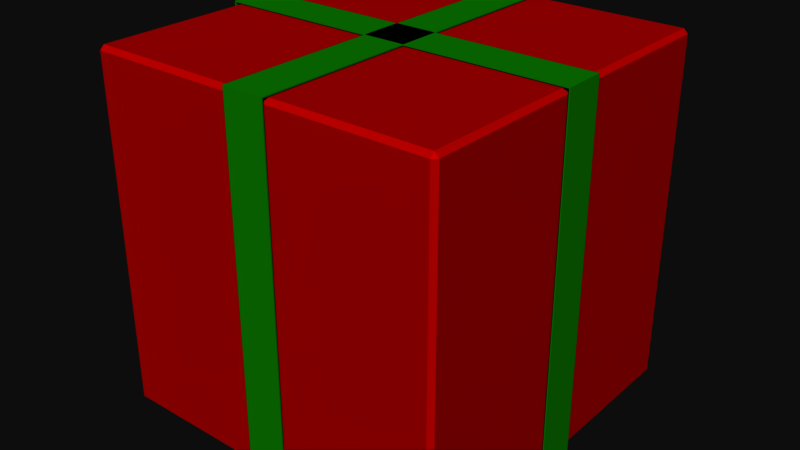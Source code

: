 # Source: present.blend  (saved by Blender 2.79.6; exported with 4.5.12 LTS)
import bpy
from mathutils import Matrix  # noqa: F401  (used for matrix-valued properties, if any)

bpy.ops.wm.read_factory_settings(use_empty=True)
scene = bpy.context.scene
scene.name = 'Scene'

# ---- collections
col_collection_1 = bpy.data.collections.new('Collection 1'); scene.collection.children.link(col_collection_1)

# ---- materials (node trees are filled in below, after node groups)
mat_ribbon = bpy.data.materials.new('Ribbon')
mat_ribbon.alpha_threshold = 0.0
mat_ribbon.roughness = 0.5
mat_wrappingpaper = bpy.data.materials.new('WrappingPaper')
mat_wrappingpaper.alpha_threshold = 0.0
mat_wrappingpaper.roughness = 0.5

# ---- material node trees
mat_ribbon.use_nodes = True; mat_ribbon.node_tree.nodes.clear()
_N = mat_ribbon.node_tree.nodes; _L = mat_ribbon.node_tree.links
n0 = _N.new('ShaderNodeOutputMaterial'); n0.name = 'Material Output'; n0.location = (300, 300)
n1 = _N.new('ShaderNodeBsdfDiffuse'); n1.name = 'Diffuse BSDF'; n1.location = (10, 300)
n1.inputs[0].default_value = (0.04877, 0.58, 0.0, 1.0)
_L.new(n1.outputs[0], n0.inputs[0])
n0.is_active_output = True
mat_wrappingpaper.use_nodes = True; mat_wrappingpaper.node_tree.nodes.clear()
_N = mat_wrappingpaper.node_tree.nodes; _L = mat_wrappingpaper.node_tree.links
n0 = _N.new('ShaderNodeOutputMaterial'); n0.name = 'Material Output'; n0.location = (300, 300)
n1 = _N.new('ShaderNodeBsdfDiffuse'); n1.name = 'Diffuse BSDF'; n1.location = (10, 300)
n1.inputs[0].default_value = (0.8, 0.0, 0.0, 1.0)
_L.new(n1.outputs[0], n0.inputs[0])
n0.is_active_output = True

# ---- world
world_world = bpy.data.worlds.new('World'); scene.world = world_world
world_world.color = (0.05088, 0.05088, 0.05088)
world_world.use_sun_shadow = False
world_world.sun_shadow_jitter_overblur = 0.0

# ---- meshes
me_cube_001 = bpy.data.meshes.new('Cube.001')
me_cube_001.from_pydata([(-1.027, -0.1181, 2.033), (1.027, -0.1181, 2.033), (-1.027, 0.1181, 2.033), (1.027, 0.1181, 2.033), (-1.027, -0.1181, -0.02492), (1.027, -0.1181, -0.02492), (-1.027, 0.1181, -0.02492), (1.027, 0.1181, -0.02492), (0.1181, -1.027, 2.033), (0.1181, 1.027, 2.033), (-0.1181, -1.027, 2.033), (-0.1181, 1.027, 2.033), (0.1181, -1.027, -0.02492), (0.1181, 1.027, -0.02492), (-0.1181, -1.027, -0.02492), (-0.1181, 1.027, -0.02492), (-1.02, -0.1181, 2.026), (1.02, -0.1181, 2.026), (-1.02, 0.1181, 2.026), (1.02, 0.1181, 2.026), (-1.02, -0.1181, -0.01785), (1.02, -0.1181, -0.01785), (-1.02, 0.1181, -0.01785), (1.02, 0.1181, -0.01785), (0.1181, -1.02, 2.026), (0.1181, 1.02, 2.026), (-0.1181, -1.02, 2.026), (-0.1181, 1.02, 2.026), (0.1181, -1.02, -0.01785), (0.1181, 1.02, -0.01785), (-0.1181, -1.02, -0.01785), (-0.1181, 1.02, -0.01785), (-0.9852, -0.9852, 0.0), (-0.9852, -1.01, 0.02526), (-1.01, -0.9852, 0.02526), (-0.9852, -1.01, 1.996), (-0.9852, -0.9852, 2.021), (-1.01, -0.9852, 1.996), (-0.9852, 0.9852, 0.0), (-1.01, 0.9852, 0.02526), (-0.9852, 1.01, 0.02526), (-0.9852, 0.9852, 2.021), (-0.9852, 1.01, 1.996), (-1.01, 0.9852, 1.996), (0.9852, -0.9852, 0.0), (1.01, -0.9852, 0.02526), (0.9852, -1.01, 0.02526), (0.9852, -0.9852, 2.021), (0.9852, -1.01, 1.996), (1.01, -0.9852, 1.996), (0.9852, 0.9852, 0.0), (0.9852, 1.01, 0.02526), (1.01, 0.9852, 0.02526), (0.9852, 0.9852, 2.021), (1.01, 0.9852, 1.996), (0.9852, 1.01, 1.996)], [], [(0, 1, 3, 2), (3, 1, 5, 7), (0, 2, 6, 4), (6, 7, 5, 4), (8, 9, 11, 10), (11, 9, 13, 15), (8, 10, 14, 12), (14, 15, 13, 12), (16, 18, 19, 17), (19, 23, 21, 17), (16, 20, 22, 18), (22, 20, 21, 23), (24, 26, 27, 25), (27, 31, 29, 25), (24, 28, 30, 26), (30, 28, 29, 31), (1, 0, 16, 17), (2, 3, 19, 18), (3, 7, 23, 19), (5, 1, 17, 21), (0, 4, 20, 16), (6, 2, 18, 22), (7, 6, 22, 23), (4, 5, 21, 20), (9, 8, 24, 25), (10, 11, 27, 26), (11, 15, 31, 27), (13, 9, 25, 29), (8, 12, 28, 24), (14, 10, 26, 30), (15, 14, 30, 31), (12, 13, 29, 28), (46, 48, 35, 33), (52, 54, 49, 45), (53, 41, 36, 47), (34, 37, 43, 39), (40, 42, 55, 51), (32, 33, 34), (35, 36, 37), (38, 39, 40), (41, 42, 43), (44, 45, 46), (47, 48, 49), (50, 51, 52), (53, 54, 55), (38, 32, 34, 39), (33, 35, 37, 34), (36, 41, 43, 37), (42, 40, 39, 43), (50, 38, 40, 51), (41, 53, 55, 42), (54, 52, 51, 55), (44, 50, 52, 45), (53, 47, 49, 54), (48, 46, 45, 49), (32, 44, 46, 33), (47, 36, 35, 48), (38, 50, 44, 32)])
me_cube_001.polygons.foreach_set('material_index', [0, 0, 0, 0, 0, 0, 0, 0, 0, 0, 0, 0, 0, 0, 0, 0, 0, 0, 0, 0, 0, 0, 0, 0, 0, 0, 0, 0, 0, 0, 0, 0, 1, 1, 1, 1, 1, 1, 1, 1, 1, 1, 1, 1, 1, 1, 1, 1, 1, 1, 1, 1, 1, 1, 1, 1, 1, 1])
_uv = me_cube_001.uv_layers.new(name='UVMap')
_uv.uv.foreach_set('vector', [0.5667, 0.4376, 0.9503, 0.473, 0.9999, 0.525, 0.5001, 0.5011, 0.9999, 0.525, 0.9503, 0.473, 0.9333, 0.08743, 0.9999, 0.02398, 0.5667, 0.4376, 0.5001, 0.5011, 0.5001, 0.0001024, 0.5497, 0.05211, 0.5001, 0.0001024, 0.9999, 0.02398, 0.9333, 0.08743, 0.5497, 0.05211, 0.06665, 0.4376, 0.4503, 0.473, 0.4999, 0.525, 0.0001024, 0.5011, 0.4999, 0.525, 0.4503, 0.473, 0.4333, 0.08743, 0.4999, 0.02398, 0.06665, 0.4376, 0.0001024, 0.5011, 0.0001033, 0.0001024, 0.04968, 0.05211, 0.0001033, 0.0001024, 0.4999, 0.02398, 0.4333, 0.08743, 0.04968, 0.05211, 0.5667, 0.4376, 0.5001, 0.5011, 0.9999, 0.525, 0.9503, 0.473, 0.9999, 0.525, 0.9999, 0.02398, 0.9333, 0.08743, 0.9503, 0.473, 0.5667, 0.4376, 0.5497, 0.05211, 0.5001, 0.0001024, 0.5001, 0.5011, 0.5001, 0.0001024, 0.5497, 0.05211, 0.9333, 0.08743, 0.9999, 0.02398, 0.06665, 0.4376, 0.0001024, 0.5011, 0.4999, 0.525, 0.4503, 0.473, 0.4999, 0.525, 0.4999, 0.02398, 0.4333, 0.08743, 0.4503, 0.473, 0.06665, 0.4376, 0.04968, 0.05211, 0.0001033, 0.0001024, 0.0001024, 0.5011, 0.0001033, 0.0001024, 0.04968, 0.05211, 0.4333, 0.08743, 0.4999, 0.02398, 0.9503, 0.473, 0.5667, 0.4376, 0.5667, 0.4376, 0.9503, 0.473, 0.5001, 0.5011, 0.9999, 0.525, 0.9999, 0.525, 0.5001, 0.5011, 0.9999, 0.525, 0.9999, 0.02398, 0.9999, 0.02398, 0.9999, 0.525, 0.9333, 0.08743, 0.9503, 0.473, 0.9503, 0.473, 0.9333, 0.08743, 0.5667, 0.4376, 0.5497, 0.05211, 0.5497, 0.05211, 0.5667, 0.4376, 0.5001, 0.0001024, 0.5001, 0.5011, 0.5001, 0.5011, 0.5001, 0.0001024, 0.9999, 0.02398, 0.5001, 0.0001024, 0.5001, 0.0001024, 0.9999, 0.02398, 0.5497, 0.05211, 0.9333, 0.08743, 0.9333, 0.08743, 0.5497, 0.05211, 0.4503, 0.473, 0.06665, 0.4376, 0.06665, 0.4376, 0.4503, 0.473, 0.0001024, 0.5011, 0.4999, 0.525, 0.4999, 0.525, 0.0001024, 0.5011, 0.4999, 0.525, 0.4999, 0.02398, 0.4999, 0.02398, 0.4999, 0.525, 0.4333, 0.08743, 0.4503, 0.473, 0.4503, 0.473, 0.4333, 0.08743, 0.06665, 0.4376, 0.04968, 0.05211, 0.04968, 0.05211, 0.06665, 0.4376, 0.0001033, 0.0001024, 0.0001024, 0.5011, 0.0001024, 0.5011, 0.0001033, 0.0001024, 0.4999, 0.02398, 0.0001033, 0.0001024, 0.0001033, 0.0001024, 0.4999, 0.02398, 0.04968, 0.05211, 0.4333, 0.08743, 0.4333, 0.08743, 0.04968, 0.05211, 0.0125, 0.0125, 0.9875, 0.0125, 0.9875, 0.9875, 0.0125, 0.9875, 0.0125, 0.0125, 0.9875, 0.0125, 0.9875, 0.9875, 0.0125, 0.9875, 0.0125, 0.0125, 0.9875, 0.0125, 0.9875, 0.9875, 0.0125, 0.9875, 0.0125, 0.0125, 0.9875, 0.0125, 0.9875, 0.9875, 0.0125, 0.9875, 0.0125, 0.0125, 0.9875, 0.0125, 0.9875, 0.9875, 0.0125, 0.9875, 0.0125, 0.9875, 0.0125, 1.0, 0.0, 0.9875, 0.9875, 0.9875, 1.0, 0.9875, 0.9875, 1.0, 0.0125, 0.0125, 0.0, 0.0125, 0.0125, 0.0, 0.9875, 0.0125, 0.9875, 0.0, 1.0, 0.0125, 0.9875, 0.9875, 1.0, 0.9875, 0.9875, 1.0, 0.0125, 0.9875, 0.0125, 1.0, 0.0, 0.9875, 0.9875, 0.0125, 0.9875, 0.0, 1.0, 0.0125, 0.0125, 0.0125, 0.0, 0.0125, 0.0125, 0.0, 0.0125, 0.0125, 0.0125, 0.9875, 0.0, 0.9875, 0.0, 0.0125, 0.0125, 0.9875, 0.9875, 0.9875, 0.9875, 1.0, 0.0125, 1.0, 0.9875, 0.9875, 0.9875, 0.0125, 1.0, 0.0125, 1.0, 0.9875, 0.9875, 0.0125, 0.0125, 0.0125, 0.0125, 0.0, 0.9875, 0.0, 0.9875, 0.0125, 0.0125, 0.0125, 0.0125, 0.0, 0.9875, 0.0, 0.9875, 0.0125, 0.0125, 0.0125, 0.0125, 0.0, 0.9875, 0.0, 0.9875, 0.0125, 0.0125, 0.0125, 0.0125, 0.0, 0.9875, 0.0, 0.9875, 0.9875, 0.9875, 0.0125, 1.0, 0.0125, 1.0, 0.9875, 0.0125, 0.0125, 0.0125, 0.9875, 0.0, 0.9875, 0.0, 0.0125, 0.9875, 0.0125, 0.0125, 0.0125, 0.0125, 0.0, 0.9875, 0.0, 0.0125, 0.9875, 0.9875, 0.9875, 0.9875, 1.0, 0.0125, 1.0, 0.0125, 0.9875, 0.9875, 0.9875, 0.9875, 1.0, 0.0125, 1.0, 0.0125, 0.0125, 0.9875, 0.0125, 0.9875, 0.9875, 0.0125, 0.9875])
me_cube_001.materials.append(mat_ribbon)
me_cube_001.materials.append(mat_wrappingpaper)
me_cube_001.use_remesh_preserve_volume = False
me_cube_001.use_remesh_preserve_attributes = False
me_cube_001.use_mirror_vertex_groups = False
me_cube_001.update()

# ---- objects
ob_present = bpy.data.objects.new('present', me_cube_001)

# ---- transforms, parenting, visibility, modifiers, constraints
ob_present.location = (0.0, 0.0, 0.0)
ob_present.scale = (0.9897, 0.9897, 0.9897)
ob_present.lineart.crease_threshold = 0.0

# ---- collection membership
col_collection_1.objects.link(ob_present)

# ---- scene / render settings (as saved in the file)
scene.frame_start = 1; scene.frame_end = 250; scene.frame_set(1)
scene.render.engine = 'CYCLES'
scene.render.resolution_percentage = 50
scene.render.dither_intensity = 0.0
scene.cycles.use_denoising = False
scene.cycles.samples = 128
scene.cycles.sampling_pattern = 'TABULATED_SOBOL'
scene.cycles.use_adaptive_sampling = False
scene.cycles.use_light_tree = False
scene.cycles.max_bounces = 4
scene.view_settings.view_transform = 'Raw'
bpy.context.view_layer.update()

# ---- added for rendering (the .blend has no active camera and no usable light): camera, sun
cam_auto = bpy.data.cameras.new('AutoCamera')
cam_auto.lens = 50.0
cam_auto.sensor_width = 36.0
cam_auto.clip_end = 1000.0
ob_auto_camera = bpy.data.objects.new('AutoCamera', cam_auto)
scene.collection.objects.link(ob_auto_camera)
ob_auto_camera.location = (3.25995, -3.91194, 3.60166)
ob_auto_camera.rotation_euler = (1.09748, -7.21219e-08, 0.694738)
scene.camera = ob_auto_camera
light_auto_sun = bpy.data.lights.new('AutoSun', 'SUN')
light_auto_sun.energy = 3.0
light_auto_sun.angle = 0.0523599
ob_auto_sun = bpy.data.objects.new('AutoSun', light_auto_sun)
scene.collection.objects.link(ob_auto_sun)
ob_auto_sun.rotation_euler = (0.872665, 0.174533, 0.523599)
bpy.context.view_layer.update()

